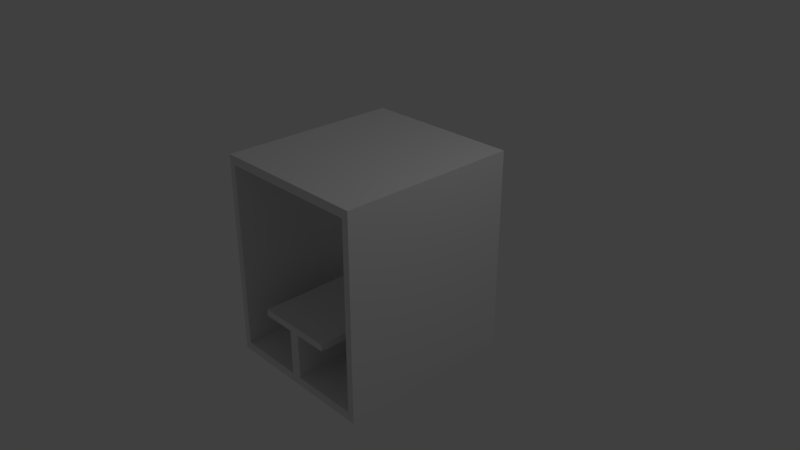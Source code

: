 # Source: Dory_lod1.blend  (saved by Blender 2.78.0; exported with 4.5.12 LTS)
import bpy
from mathutils import Matrix  # noqa: F401  (used for matrix-valued properties, if any)

bpy.ops.wm.read_factory_settings(use_empty=True)
scene = bpy.context.scene
scene.name = 'Scene'

# ---- collections
col_collection_1 = bpy.data.collections.new('Collection 1'); scene.collection.children.link(col_collection_1)

# ---- world
world_world = bpy.data.worlds.new('World'); scene.world = world_world
world_world.color = (0.05088, 0.05088, 0.05088)
world_world.use_sun_shadow = False
world_world.sun_shadow_jitter_overblur = 0.0
world_world.cycles.sampling_method = 'MANUAL'

# ---- cameras
cam_camera = bpy.data.cameras.new('Camera')
cam_camera.clip_end = 100.0
cam_camera.lens = 35.0
cam_camera.sensor_width = 32.0
cam_camera.sensor_height = 18.0
cam_camera.ortho_scale = 7.314
cam_camera.dof.focus_distance = 0.0
cam_camera.dof.aperture_fstop = 128.0

# ---- lights
light_lamp = bpy.data.lights.new('Lamp', 'POINT')
light_lamp.transmission_factor = 0.0
light_lamp.cutoff_distance = 30.0
light_lamp.energy = 100.0
light_lamp.shadow_buffer_clip_start = 1.001
light_lamp.shadow_soft_size = 0.1
light_lamp.shadow_maximum_resolution = 0.006
light_lamp.use_absolute_resolution = True

# ---- meshes
me_cube_002 = bpy.data.meshes.new('Cube.002')
me_cube_002.from_pydata([(-1.0, -1.0, -1.0), (-1.0, -1.0, 1.0), (-1.0, 1.0, -1.0), (-1.0, 1.0, 1.0), (1.0, -1.0, -1.0), (1.0, -1.0, 1.0), (1.0, 1.0, -1.0), (1.0, 1.0, 1.0), (-0.9151, -1.0, -0.9151), (-0.9151, -1.0, 0.9151), (-0.9151, 1.0, -0.9151), (-0.9151, 1.0, 0.9151), (0.9151, -1.0, -0.9151), (0.9151, -1.0, 0.9151), (0.9151, 1.0, -0.9151), (0.9151, 1.0, 0.9151), (-0.06566, 1.0, -0.9151), (-0.06566, -1.0, -0.9151), (0.06566, 1.0, -0.9151), (0.06566, -1.0, -0.9151), (-0.06566, 1.0, -0.3952), (0.06566, 1.0, -0.3952), (-0.06566, 1.0, -0.4618), (-0.06566, -1.0, -0.4618), (0.06566, 1.0, -0.4618), (0.06566, -1.0, -0.4618), (-0.4945, 1.0, -0.4618), (-0.4945, -1.0, -0.4618), (0.4945, 1.0, -0.4618), (0.4945, -1.0, -0.4618), (-0.4945, 1.0, -0.3947), (-0.4945, -1.0, -0.3947), (0.4945, 1.0, -0.3947), (0.4945, -1.0, -0.3947), (1.0, 1.0, -0.7041), (1.0, -1.0, -0.7041), (0.9151, 1.0, -0.7041), (0.9151, -1.0, -0.7041), (-1.0, -1.0, -0.7041), (-1.0, 1.0, -0.7041), (-0.9151, -1.0, -0.7041), (-0.9151, 1.0, -0.7041)], [(20, 21)], [(38, 1, 3, 39), (34, 7, 5, 35), (2, 6, 4, 0), (7, 3, 1, 5), (40, 41, 11, 9), (36, 37, 13, 15), (12, 14, 18, 19), (15, 13, 9, 11), (38, 0, 8, 40), (39, 3, 11, 41), (6, 2, 10, 14), (3, 7, 15, 11), (34, 6, 14, 36), (35, 5, 13, 37), (0, 4, 12, 8), (5, 1, 9, 13), (8, 12, 19, 17), (14, 10, 16, 18), (10, 8, 17, 16), (16, 17, 23, 22), (25, 24, 28, 29), (17, 19, 25, 23), (18, 16, 22, 24), (19, 18, 24, 25), (27, 29, 33, 31), (22, 23, 27, 26), (23, 25, 29, 27), (24, 22, 26, 28), (30, 31, 33, 32), (28, 26, 30, 32), (29, 28, 32, 33), (26, 27, 31, 30), (4, 35, 37, 12), (7, 34, 36, 15), (14, 12, 37, 36), (6, 34, 35, 4), (2, 39, 41, 10), (1, 38, 40, 9), (8, 10, 41, 40), (0, 38, 39, 2)])
me_cube_002.use_remesh_preserve_volume = False
me_cube_002.use_remesh_preserve_attributes = False
me_cube_002.use_mirror_vertex_groups = False
me_cube_002.update()
me_cube_001 = bpy.data.meshes.new('Cube.001')
me_cube_001.from_pydata([], [], [])
me_cube_001.use_remesh_preserve_volume = False
me_cube_001.use_remesh_preserve_attributes = False
me_cube_001.use_mirror_vertex_groups = False
me_cube_001.update()

# ---- objects
ob_cube_001 = bpy.data.objects.new('Cube.001', me_cube_002)
ob_cube = bpy.data.objects.new('Cube', me_cube_001)
ob_lamp = bpy.data.objects.new('Lamp', light_lamp)
ob_camera = bpy.data.objects.new('Camera', cam_camera)

# ---- transforms, parenting, visibility, modifiers, constraints
ob_cube_001.location = (0.0, 0.0, 0.0)
ob_cube_001.scale = (1.1, 1.25, 1.4)
ob_cube_001.lineart.crease_threshold = 0.0
ob_cube.location = (0.0, 0.0, 0.0)
ob_cube.scale = (0.9, 0.9, 0.05)
ob_cube.lineart.crease_threshold = 0.0
ob_lamp.location = (4.076, 1.005, 5.904)
ob_lamp.rotation_euler = (0.6503, 0.05522, 1.866)
ob_lamp.lock_rotations_4d = False
ob_lamp.empty_display_type = 'ARROWS'
ob_lamp.color = (0.0, 0.0, 0.0, 0.0)
ob_lamp.lineart.crease_threshold = 0.0
ob_camera.location = (7.481, -6.508, 5.344)
ob_camera.rotation_euler = (1.109, 0.0, 0.8149)
ob_camera.lock_rotations_4d = False
ob_camera.empty_display_type = 'ARROWS'
ob_camera.color = (0.0, 0.0, 0.0, 0.0)
ob_camera.display_type = 'WIRE'
ob_camera.lineart.crease_threshold = 0.0

# ---- collection membership
col_collection_1.objects.link(ob_cube_001)
col_collection_1.objects.link(ob_cube)
col_collection_1.objects.link(ob_lamp)
col_collection_1.objects.link(ob_camera)

# ---- scene / render settings (as saved in the file)
scene.camera = ob_camera
scene.frame_start = 1; scene.frame_end = 250; scene.frame_set(1)
scene.render.engine = 'BLENDER_EEVEE_NEXT'
scene.render.resolution_percentage = 50
scene.render.dither_intensity = 0.0
scene.cycles.use_denoising = False
scene.cycles.samples = 128
scene.cycles.sampling_pattern = 'TABULATED_SOBOL'
scene.cycles.light_sampling_threshold = 0.0
scene.cycles.use_adaptive_sampling = False
scene.cycles.use_light_tree = False
scene.cycles.blur_glossy = 0.0
scene.cycles.sample_clamp_indirect = 0.0
scene.view_settings.view_transform = 'Standard'
bpy.context.view_layer.update()
